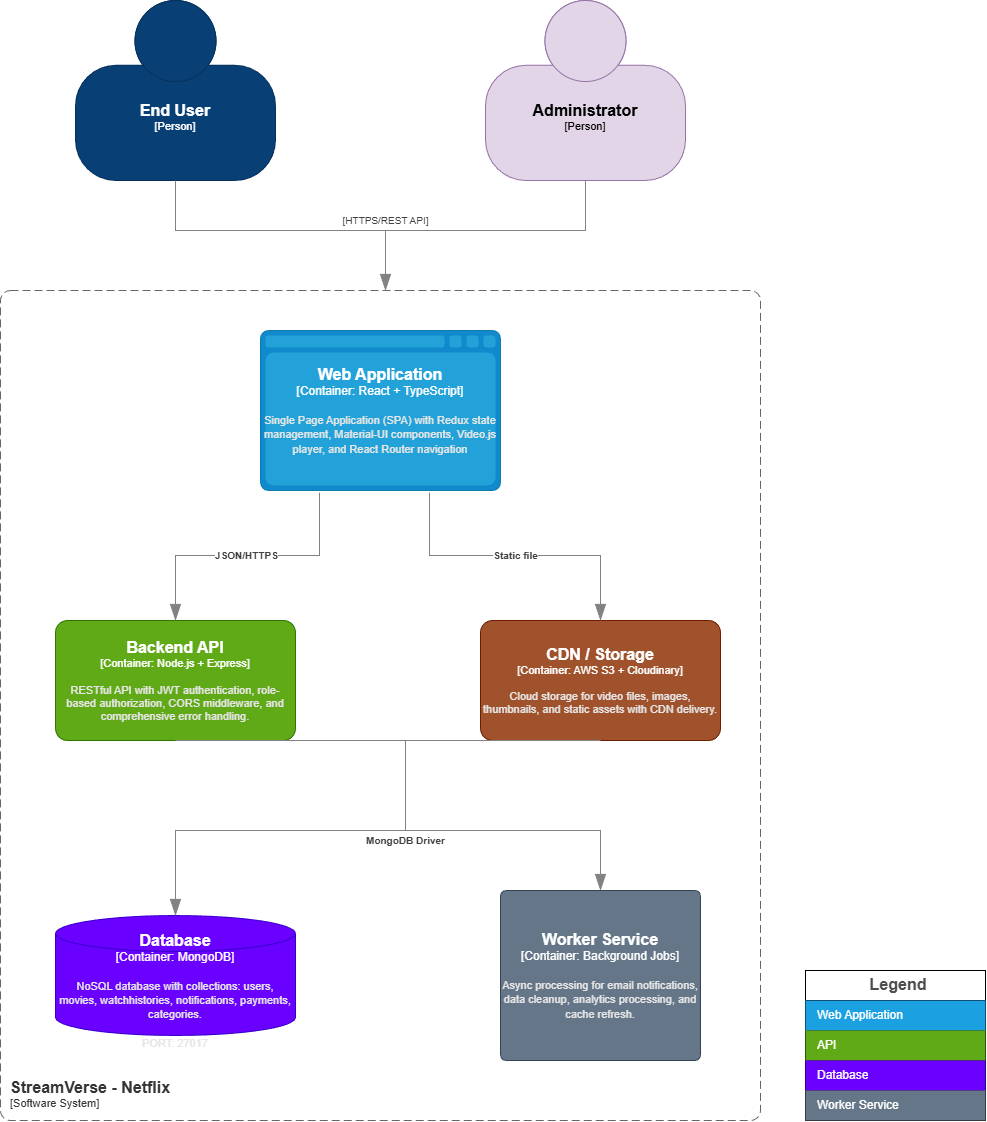

The diagram above was exported from draw.io. Its source (the exported page's mxGraphModel, read from the mxfile embedded in the PNG):
<mxGraphModel dx="1240" dy="676" grid="1" gridSize="10" guides="1" tooltips="1" connect="1" arrows="1" fold="1" page="1" pageScale="1" pageWidth="850" pageHeight="1100" math="0" shadow="0">
  <root>
    <mxCell id="0" />
    <mxCell id="1" parent="0" />
    <object placeholders="1" c4Name="End User" c4Type="Person" c4Description="" label="&lt;font style=&quot;font-size: 16px&quot;&gt;&lt;b&gt;%c4Name%&lt;/b&gt;&lt;/font&gt;&lt;div&gt;[%c4Type%]&lt;/div&gt;&lt;br&gt;&lt;div&gt;&lt;font style=&quot;font-size: 11px&quot;&gt;&lt;font color=&quot;#cccccc&quot;&gt;%c4Description%&lt;/font&gt;&lt;/div&gt;" id="mYSbUskTclhkR9OGs_-H-1">
      <mxCell parent="1" style="html=1;fontSize=11;dashed=0;whiteSpace=wrap;fillColor=#083F75;strokeColor=#06315C;fontColor=#ffffff;shape=mxgraph.c4.person2;align=center;metaEdit=1;points=[[0.5,0,0],[1,0.5,0],[1,0.75,0],[0.75,1,0],[0.5,1,0],[0.25,1,0],[0,0.75,0],[0,0.5,0]];resizable=0;" vertex="1">
        <mxGeometry height="180" width="200" x="120" y="70" as="geometry" />
      </mxCell>
    </object>
    <object placeholders="1" c4Name="Administrator" c4Type="Person" c4Description="" label="&lt;font style=&quot;font-size: 16px&quot;&gt;&lt;b&gt;%c4Name%&lt;/b&gt;&lt;/font&gt;&lt;div&gt;[%c4Type%]&lt;/div&gt;&lt;br&gt;&lt;div&gt;&lt;font style=&quot;font-size: 11px&quot;&gt;&lt;font color=&quot;#cccccc&quot;&gt;%c4Description%&lt;/font&gt;&lt;/div&gt;" id="mYSbUskTclhkR9OGs_-H-3">
      <mxCell parent="1" style="html=1;fontSize=11;dashed=0;whiteSpace=wrap;fillColor=#e1d5e7;strokeColor=#9673a6;shape=mxgraph.c4.person2;align=center;metaEdit=1;points=[[0.5,0,0],[1,0.5,0],[1,0.75,0],[0.75,1,0],[0.5,1,0],[0.25,1,0],[0,0.75,0],[0,0.5,0]];resizable=0;" vertex="1">
        <mxGeometry height="180" width="200" x="530" y="70" as="geometry" />
      </mxCell>
    </object>
    <object placeholders="1" c4Name="StreamVerse - Netflix" c4Type="ContainerScopeBoundary" c4Application="Software System" label="&lt;font style=&quot;font-size: 16px&quot;&gt;&lt;b&gt;&lt;div style=&quot;text-align: left&quot;&gt;%c4Name%&lt;/div&gt;&lt;/b&gt;&lt;/font&gt;&lt;div style=&quot;text-align: left&quot;&gt;[%c4Application%]&lt;/div&gt;" id="mYSbUskTclhkR9OGs_-H-4">
      <mxCell parent="1" style="rounded=1;fontSize=11;whiteSpace=wrap;html=1;dashed=1;arcSize=20;fillColor=none;strokeColor=#666666;fontColor=#333333;labelBackgroundColor=none;align=left;verticalAlign=bottom;labelBorderColor=none;spacingTop=0;spacing=10;dashPattern=8 4;metaEdit=1;rotatable=0;perimeter=rectanglePerimeter;noLabel=0;labelPadding=0;allowArrows=0;connectable=0;expand=0;recursiveResize=0;editable=1;pointerEvents=0;absoluteArcSize=1;points=[[0.25,0,0],[0.5,0,0],[0.75,0,0],[1,0.25,0],[1,0.5,0],[1,0.75,0],[0.75,1,0],[0.5,1,0],[0.25,1,0],[0,0.75,0],[0,0.5,0],[0,0.25,0]];" vertex="1">
        <mxGeometry height="830" width="760" x="45" y="360" as="geometry" />
      </mxCell>
    </object>
    <object placeholders="1" c4Type="Relationship" c4Technology="HTTPS/REST API" c4Description="" label="&lt;div style=&quot;text-align: left&quot;&gt;&lt;div style=&quot;text-align: center&quot;&gt;&lt;b&gt;%c4Description%&lt;/b&gt;&lt;/div&gt;&lt;div style=&quot;text-align: center&quot;&gt;[%c4Technology%]&lt;/div&gt;&lt;/div&gt;" id="mYSbUskTclhkR9OGs_-H-6">
      <mxCell edge="1" parent="1" source="mYSbUskTclhkR9OGs_-H-1" style="endArrow=blockThin;html=1;fontSize=10;fontColor=#404040;strokeWidth=1;endFill=1;strokeColor=#828282;elbow=vertical;metaEdit=1;endSize=14;startSize=14;jumpStyle=arc;jumpSize=16;rounded=0;edgeStyle=orthogonalEdgeStyle;exitX=0.5;exitY=1;exitDx=0;exitDy=0;exitPerimeter=0;">
        <mxGeometry relative="1" width="240" x="0.625" y="-10" as="geometry">
          <mxPoint x="10" y="-10" as="offset" />
          <Array as="points">
            <mxPoint x="220" y="300" />
            <mxPoint x="430" y="300" />
          </Array>
          <mxPoint x="310" y="500" as="sourcePoint" />
          <mxPoint x="430" y="360" as="targetPoint" />
        </mxGeometry>
      </mxCell>
    </object>
    <object placeholders="1" c4Type="Relationship" id="mYSbUskTclhkR9OGs_-H-7">
      <mxCell edge="1" parent="1" source="mYSbUskTclhkR9OGs_-H-3" style="endArrow=blockThin;html=1;fontSize=10;fontColor=#404040;strokeWidth=1;endFill=1;strokeColor=#828282;elbow=vertical;metaEdit=1;endSize=14;startSize=14;jumpStyle=arc;jumpSize=16;rounded=0;edgeStyle=orthogonalEdgeStyle;exitX=0.5;exitY=1;exitDx=0;exitDy=0;exitPerimeter=0;">
        <mxGeometry relative="1" width="240" as="geometry">
          <Array as="points">
            <mxPoint x="630" y="300" />
            <mxPoint x="430" y="300" />
          </Array>
          <mxPoint x="310" y="500" as="sourcePoint" />
          <mxPoint x="430" y="360" as="targetPoint" />
        </mxGeometry>
      </mxCell>
    </object>
    <object placeholders="1" c4Name="Web Application" c4Type="Container" c4Technology="React + TypeScript" c4Description="Single Page Application (SPA) with Redux state management, Material-UI components, Video.js player, and React Router navigation" label="&lt;font style=&quot;font-size: 16px&quot;&gt;&lt;b&gt;%c4Name%&lt;/b&gt;&lt;/font&gt;&lt;div&gt;[%c4Type%:&amp;nbsp;%c4Technology%]&lt;/div&gt;&lt;br&gt;&lt;div&gt;&lt;font style=&quot;font-size: 11px&quot;&gt;&lt;font color=&quot;#E6E6E6&quot;&gt;%c4Description%&lt;/font&gt;&lt;/div&gt;" id="mYSbUskTclhkR9OGs_-H-10">
      <mxCell parent="1" style="shape=mxgraph.c4.webBrowserContainer2;whiteSpace=wrap;html=1;boundedLbl=1;rounded=0;labelBackgroundColor=none;strokeColor=#118ACD;fillColor=#23A2D9;strokeColor=#118ACD;strokeColor2=#0E7DAD;fontSize=12;fontColor=#ffffff;align=center;metaEdit=1;points=[[0.5,0,0],[1,0.25,0],[1,0.5,0],[1,0.75,0],[0.5,1,0],[0,0.75,0],[0,0.5,0],[0,0.25,0]];resizable=0;" vertex="1">
        <mxGeometry height="160" width="240" x="305" y="400" as="geometry" />
      </mxCell>
    </object>
    <object placeholders="1" c4Name="Database" c4Type="Container" c4Technology="MongoDB" c4Description="NoSQL database with collections: users, movies, watchhistories, notifications, payments, categories.&#10;&#10;PORT: 27017" label="&lt;font style=&quot;font-size: 16px&quot;&gt;&lt;b&gt;%c4Name%&lt;/b&gt;&lt;/font&gt;&lt;div&gt;[%c4Type%:&amp;nbsp;%c4Technology%]&lt;/div&gt;&lt;br&gt;&lt;div&gt;&lt;font style=&quot;font-size: 11px&quot;&gt;&lt;font color=&quot;#E6E6E6&quot;&gt;%c4Description%&lt;/font&gt;&lt;/div&gt;" id="mYSbUskTclhkR9OGs_-H-11">
      <mxCell parent="1" style="shape=cylinder3;size=18;whiteSpace=wrap;html=1;boundedLbl=1;rounded=0;labelBackgroundColor=none;fillColor=#6a00ff;fontSize=12;align=center;strokeColor=#3700CC;metaEdit=1;points=[[0.5,0,0],[1,0.25,0],[1,0.5,0],[1,0.75,0],[0.5,1,0],[0,0.75,0],[0,0.5,0],[0,0.25,0]];resizable=0;fontColor=#ffffff;" vertex="1">
        <mxGeometry height="120" width="240" x="100" y="985" as="geometry" />
      </mxCell>
    </object>
    <object placeholders="1" c4Name="Worker Service" c4Type="Container" c4Technology="Background Jobs" c4Description="Async processing for email notifications, data cleanup, analytics processing, and cache refresh." label="&lt;font style=&quot;font-size: 16px&quot;&gt;&lt;b&gt;%c4Name%&lt;/b&gt;&lt;/font&gt;&lt;div&gt;[%c4Type%:&amp;nbsp;%c4Technology%]&lt;/div&gt;&lt;br&gt;&lt;div&gt;&lt;font style=&quot;font-size: 11px&quot;&gt;&lt;font color=&quot;#E6E6E6&quot;&gt;%c4Description%&lt;/font&gt;&lt;/div&gt;" id="mYSbUskTclhkR9OGs_-H-12">
      <mxCell parent="1" style="shape=hexagon;size=0;perimeter=hexagonPerimeter2;whiteSpace=wrap;html=1;fixedSize=1;rounded=1;labelBackgroundColor=none;fillColor=#647687;fontSize=12;fontColor=#ffffff;align=center;strokeColor=#314354;metaEdit=1;points=[[0.5,0,0],[1,0.25,0],[1,0.5,0],[1,0.75,0],[0.5,1,0],[0,0.75,0],[0,0.5,0],[0,0.25,0]];resizable=0;arcSize=12;" vertex="1">
        <mxGeometry height="170" width="200" x="545" y="960" as="geometry" />
      </mxCell>
    </object>
    <object placeholders="1" c4Name="CDN / Storage" c4Type="Container" c4Technology="AWS S3 + Cloudinary" c4Description="Cloud storage for video files, images, thumbnails, and static assets with CDN delivery." label="&lt;font style=&quot;font-size: 16px&quot;&gt;&lt;b&gt;%c4Name%&lt;/b&gt;&lt;/font&gt;&lt;div&gt;[%c4Type%: %c4Technology%]&lt;/div&gt;&lt;br&gt;&lt;div&gt;&lt;font style=&quot;font-size: 11px&quot;&gt;&lt;font color=&quot;#E6E6E6&quot;&gt;%c4Description%&lt;/font&gt;&lt;/div&gt;" id="mYSbUskTclhkR9OGs_-H-13">
      <mxCell parent="1" style="rounded=1;whiteSpace=wrap;html=1;fontSize=11;labelBackgroundColor=none;fillColor=#a0522d;fontColor=#ffffff;align=center;arcSize=10;strokeColor=#6D1F00;metaEdit=1;resizable=0;points=[[0.25,0,0],[0.5,0,0],[0.75,0,0],[1,0.25,0],[1,0.5,0],[1,0.75,0],[0.75,1,0],[0.5,1,0],[0.25,1,0],[0,0.75,0],[0,0.5,0],[0,0.25,0]];" vertex="1">
        <mxGeometry height="120" width="240" x="525" y="690" as="geometry" />
      </mxCell>
    </object>
    <object placeholders="1" c4Name="Backend API" c4Type="Container" c4Technology="Node.js + Express" c4Description="RESTful API with JWT authentication, role-based authorization, CORS middleware, and comprehensive error handling." label="&lt;font style=&quot;font-size: 16px&quot;&gt;&lt;b&gt;%c4Name%&lt;/b&gt;&lt;/font&gt;&lt;div&gt;[%c4Type%: %c4Technology%]&lt;/div&gt;&lt;br&gt;&lt;div&gt;&lt;font style=&quot;font-size: 11px&quot;&gt;&lt;font color=&quot;#E6E6E6&quot;&gt;%c4Description%&lt;/font&gt;&lt;/div&gt;" id="mYSbUskTclhkR9OGs_-H-14">
      <mxCell parent="1" style="rounded=1;whiteSpace=wrap;html=1;fontSize=11;labelBackgroundColor=none;fillColor=#60a917;fontColor=#ffffff;align=center;arcSize=10;strokeColor=#2D7600;metaEdit=1;resizable=0;points=[[0.25,0,0],[0.5,0,0],[0.75,0,0],[1,0.25,0],[1,0.5,0],[1,0.75,0],[0.75,1,0],[0.5,1,0],[0.25,1,0],[0,0.75,0],[0,0.5,0],[0,0.25,0]];" vertex="1">
        <mxGeometry height="120" width="240" x="100" y="690" as="geometry" />
      </mxCell>
    </object>
    <object placeholders="1" c4Type="Relationship" c4Description="JSON/HTTPS" label="&lt;div style=&quot;text-align: left&quot;&gt;&lt;div style=&quot;text-align: center&quot;&gt;&lt;b&gt;%c4Description%&lt;/b&gt;&lt;/div&gt;" id="mYSbUskTclhkR9OGs_-H-15">
      <mxCell edge="1" parent="1" source="mYSbUskTclhkR9OGs_-H-10" style="endArrow=blockThin;html=1;fontSize=10;fontColor=#404040;strokeWidth=1;endFill=1;strokeColor=#828282;elbow=vertical;metaEdit=1;endSize=14;startSize=14;jumpStyle=arc;jumpSize=16;rounded=0;edgeStyle=orthogonalEdgeStyle;exitX=0.246;exitY=1.013;exitDx=0;exitDy=0;exitPerimeter=0;entryX=0.5;entryY=0;entryDx=0;entryDy=0;entryPerimeter=0;" target="mYSbUskTclhkR9OGs_-H-14">
        <mxGeometry relative="1" width="240" as="geometry">
          <mxPoint x="310" y="830" as="sourcePoint" />
          <mxPoint x="550" y="830" as="targetPoint" />
        </mxGeometry>
      </mxCell>
    </object>
    <object placeholders="1" c4Type="Relationship" c4Description="Static file" label="&lt;div style=&quot;text-align: left&quot;&gt;&lt;div style=&quot;text-align: center&quot;&gt;&lt;b&gt;%c4Description%&lt;/b&gt;&lt;/div&gt;" id="mYSbUskTclhkR9OGs_-H-16">
      <mxCell edge="1" parent="1" source="mYSbUskTclhkR9OGs_-H-10" style="endArrow=blockThin;html=1;fontSize=10;fontColor=#404040;strokeWidth=1;endFill=1;strokeColor=#828282;elbow=vertical;metaEdit=1;endSize=14;startSize=14;jumpStyle=arc;jumpSize=16;rounded=0;edgeStyle=orthogonalEdgeStyle;exitX=0.704;exitY=1.013;exitDx=0;exitDy=0;exitPerimeter=0;entryX=0.5;entryY=0;entryDx=0;entryDy=0;entryPerimeter=0;" target="mYSbUskTclhkR9OGs_-H-13">
        <mxGeometry relative="1" width="240" x="-0.0031" as="geometry">
          <mxPoint as="offset" />
          <mxPoint x="310" y="830" as="sourcePoint" />
          <mxPoint x="550" y="830" as="targetPoint" />
        </mxGeometry>
      </mxCell>
    </object>
    <mxCell id="mYSbUskTclhkR9OGs_-H-17" parent="1" style="shape=table;startSize=30;container=1;collapsible=0;childLayout=tableLayout;fontSize=16;align=center;verticalAlign=top;fillColor=none;strokeColor=default;fontColor=#4D4D4D;fontStyle=1;spacingLeft=6;spacing=0;resizable=0;" value="Legend" vertex="1">
      <mxGeometry height="150" width="180" x="850" y="1040" as="geometry" />
    </mxCell>
    <mxCell id="mYSbUskTclhkR9OGs_-H-18" parent="mYSbUskTclhkR9OGs_-H-17" style="shape=tableRow;horizontal=0;startSize=0;swimlaneHead=0;swimlaneBody=0;strokeColor=inherit;top=0;left=0;bottom=0;right=0;collapsible=0;dropTarget=0;fillColor=none;points=[[0,0.5],[1,0.5]];portConstraint=eastwest;fontSize=12;" value="" vertex="1">
      <mxGeometry height="30" width="180" y="30" as="geometry" />
    </mxCell>
    <mxCell id="mYSbUskTclhkR9OGs_-H-19" parent="mYSbUskTclhkR9OGs_-H-18" style="shape=partialRectangle;html=1;whiteSpace=wrap;connectable=0;strokeColor=#006EAF;overflow=hidden;fillColor=#1ba1e2;top=0;left=0;bottom=0;right=0;pointerEvents=1;fontSize=12;align=left;fontColor=#ffffff;spacingLeft=10;spacingRight=4;" value="Web Application" vertex="1">
      <mxGeometry height="30" width="180" as="geometry">
        <mxRectangle height="30" width="180" as="alternateBounds" />
      </mxGeometry>
    </mxCell>
    <mxCell id="mYSbUskTclhkR9OGs_-H-20" parent="mYSbUskTclhkR9OGs_-H-17" style="shape=tableRow;horizontal=0;startSize=0;swimlaneHead=0;swimlaneBody=0;strokeColor=inherit;top=0;left=0;bottom=0;right=0;collapsible=0;dropTarget=0;fillColor=none;points=[[0,0.5],[1,0.5]];portConstraint=eastwest;fontSize=12;" value="" vertex="1">
      <mxGeometry height="30" width="180" y="60" as="geometry" />
    </mxCell>
    <mxCell id="mYSbUskTclhkR9OGs_-H-21" parent="mYSbUskTclhkR9OGs_-H-20" style="shape=partialRectangle;html=1;whiteSpace=wrap;connectable=0;strokeColor=#2D7600;overflow=hidden;fillColor=#60a917;top=0;left=0;bottom=0;right=0;pointerEvents=1;fontSize=12;align=left;fontColor=#ffffff;spacingLeft=10;spacingRight=4;" value="API" vertex="1">
      <mxGeometry height="30" width="180" as="geometry">
        <mxRectangle height="30" width="180" as="alternateBounds" />
      </mxGeometry>
    </mxCell>
    <mxCell id="mYSbUskTclhkR9OGs_-H-22" parent="mYSbUskTclhkR9OGs_-H-17" style="shape=tableRow;horizontal=0;startSize=0;swimlaneHead=0;swimlaneBody=0;strokeColor=inherit;top=0;left=0;bottom=0;right=0;collapsible=0;dropTarget=0;fillColor=none;points=[[0,0.5],[1,0.5]];portConstraint=eastwest;fontSize=12;" value="" vertex="1">
      <mxGeometry height="30" width="180" y="90" as="geometry" />
    </mxCell>
    <mxCell id="mYSbUskTclhkR9OGs_-H-23" parent="mYSbUskTclhkR9OGs_-H-22" style="shape=partialRectangle;html=1;whiteSpace=wrap;connectable=0;strokeColor=#3700CC;overflow=hidden;fillColor=#6a00ff;top=0;left=0;bottom=0;right=0;pointerEvents=1;fontSize=12;align=left;fontColor=#ffffff;spacingLeft=10;spacingRight=4;" value="Database" vertex="1">
      <mxGeometry height="30" width="180" as="geometry">
        <mxRectangle height="30" width="180" as="alternateBounds" />
      </mxGeometry>
    </mxCell>
    <mxCell id="mYSbUskTclhkR9OGs_-H-24" parent="mYSbUskTclhkR9OGs_-H-17" style="shape=tableRow;horizontal=0;startSize=0;swimlaneHead=0;swimlaneBody=0;strokeColor=inherit;top=0;left=0;bottom=0;right=0;collapsible=0;dropTarget=0;fillColor=none;points=[[0,0.5],[1,0.5]];portConstraint=eastwest;fontSize=12;" value="" vertex="1">
      <mxGeometry height="30" width="180" y="120" as="geometry" />
    </mxCell>
    <mxCell id="mYSbUskTclhkR9OGs_-H-25" parent="mYSbUskTclhkR9OGs_-H-24" style="shape=partialRectangle;html=1;whiteSpace=wrap;connectable=0;strokeColor=#314354;overflow=hidden;fillColor=#647687;top=0;left=0;bottom=0;right=0;pointerEvents=1;fontSize=12;align=left;fontColor=#ffffff;spacingLeft=10;spacingRight=4;" value="Worker Service" vertex="1">
      <mxGeometry height="30" width="180" as="geometry">
        <mxRectangle height="30" width="180" as="alternateBounds" />
      </mxGeometry>
    </mxCell>
    <object placeholders="1" c4Type="Relationship" c4Description="MongoDB Driver" label="&lt;div style=&quot;text-align: left&quot;&gt;&lt;div style=&quot;text-align: center&quot;&gt;&lt;b&gt;%c4Description%&lt;/b&gt;&lt;/div&gt;" id="mYSbUskTclhkR9OGs_-H-30">
      <mxCell edge="1" parent="1" source="mYSbUskTclhkR9OGs_-H-14" style="endArrow=blockThin;html=1;fontSize=10;fontColor=#404040;strokeWidth=1;endFill=1;strokeColor=#828282;elbow=vertical;metaEdit=1;endSize=14;startSize=14;jumpStyle=arc;jumpSize=16;rounded=0;edgeStyle=orthogonalEdgeStyle;exitX=0.5;exitY=1;exitDx=0;exitDy=0;exitPerimeter=0;entryX=0.5;entryY=0;entryDx=0;entryDy=0;entryPerimeter=0;" target="mYSbUskTclhkR9OGs_-H-11">
        <mxGeometry relative="1" width="240" x="0.0079" y="10" as="geometry">
          <mxPoint as="offset" />
          <Array as="points">
            <mxPoint x="450" y="810" />
            <mxPoint x="450" y="900" />
            <mxPoint x="220" y="900" />
          </Array>
          <mxPoint x="240" y="970" as="sourcePoint" />
          <mxPoint x="420" y="900" as="targetPoint" />
        </mxGeometry>
      </mxCell>
    </object>
    <object placeholders="1" c4Type="Relationship" id="mYSbUskTclhkR9OGs_-H-31">
      <mxCell edge="1" parent="1" source="mYSbUskTclhkR9OGs_-H-13" style="endArrow=blockThin;html=1;fontSize=10;fontColor=#404040;strokeWidth=1;endFill=1;strokeColor=#828282;elbow=vertical;metaEdit=1;endSize=14;startSize=14;jumpStyle=arc;jumpSize=16;rounded=0;edgeStyle=orthogonalEdgeStyle;exitX=0.5;exitY=1;exitDx=0;exitDy=0;exitPerimeter=0;entryX=0.5;entryY=0;entryDx=0;entryDy=0;entryPerimeter=0;" target="mYSbUskTclhkR9OGs_-H-12">
        <mxGeometry relative="1" width="240" as="geometry">
          <Array as="points">
            <mxPoint x="450" y="810" />
            <mxPoint x="450" y="900" />
            <mxPoint x="645" y="900" />
          </Array>
          <mxPoint x="240" y="970" as="sourcePoint" />
          <mxPoint x="480" y="970" as="targetPoint" />
        </mxGeometry>
      </mxCell>
    </object>
  </root>
</mxGraphModel>